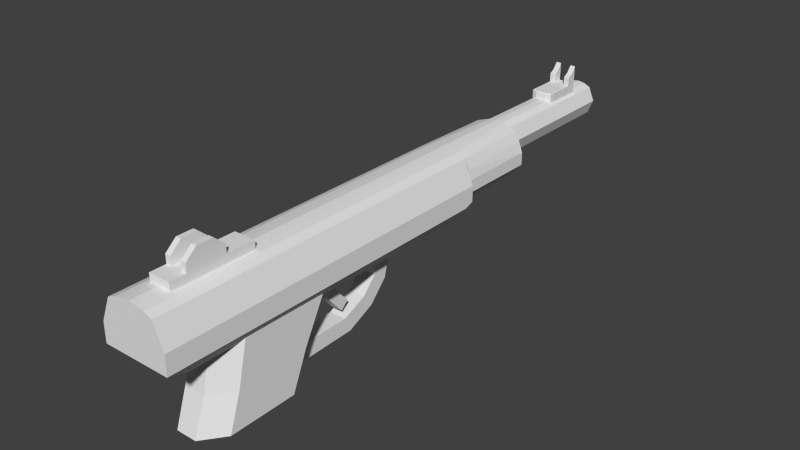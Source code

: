 # Source: v_dartgun.blend  (saved by Blender 2.76.0; exported with 4.5.12 LTS)
import bpy
from mathutils import Matrix  # noqa: F401  (used for matrix-valued properties, if any)

bpy.ops.wm.read_factory_settings(use_empty=True)
scene = bpy.context.scene
scene.name = 'Scene'

# ---- collections
col_collection_1 = bpy.data.collections.new('Collection 1'); scene.collection.children.link(col_collection_1)

# ---- materials (node trees are filled in below, after node groups)
mat_skin0 = bpy.data.materials.new('skin0')
mat_skin0.alpha_threshold = 0.0
mat_skin0.use_transparent_shadow = False
mat_skin0.roughness = 0.5
mat_skin0.line_color = (0.0, 0.0, 0.0, 1.0)

# ---- material node trees

# ---- world
world_world = bpy.data.worlds.new('World'); scene.world = world_world
world_world.color = (0.05088, 0.05088, 0.05088)
world_world.use_sun_shadow = False
world_world.sun_shadow_jitter_overblur = 0.0
world_world.cycles.sampling_method = 'MANUAL'
world_world.cycles.sample_map_resolution = 256

# ---- meshes
me_cylinder_759 = bpy.data.meshes.new('Cylinder.759')
me_cylinder_759.from_pydata([(-0.001624, -3.253e-06, -0.01237), (-0.00156, -3.25e-06, -0.0275), (-0.001288, -0.0009106, -0.01779), (-0.001288, -0.0009106, -0.0275), (-0.0003801, -0.001286, -0.01779), (-0.0003801, -0.001287, -0.0275), (0.0005273, -0.0009106, -0.01779), (0.0005273, -0.0009107, -0.0275), (0.0005273, 0.0009041, -0.01779), (0.0005273, 0.0009041, -0.0275), (-0.0003801, 0.00128, -0.01779), (-0.0003801, 0.00128, -0.0275), (-0.001288, 0.0009042, -0.01779), (-0.001288, 0.0009041, -0.0275), (5.972e-05, 0.00203, -0.01779), (5.971e-05, -0.002037, -0.01779), (-0.00124, -0.001441, -0.01779), (-0.001232, -0.001578, -0.01237), (5.971e-05, -0.002037, -0.01237), (5.972e-05, 0.00203, -0.01237), (-0.001643, -3.243e-06, -0.01779), (-0.001233, 0.001568, -0.01237), (-0.0005117, -3.227e-06, 0.01089), (0.0001401, -0.001577, 0.01089), (0.00161, -0.002229, 0.01089), (0.002481, -0.001577, 0.00912), (0.002475, -3.234e-06, 0.00913), (0.002481, 0.00157, 0.00912), (0.00161, 0.002222, 0.01089), (0.0001401, 0.00157, 0.01089), (0.004898, -0.001772, 0.001556), (0.004859, -0.0006949, 4.242e-05), (0.005056, -0.0006948, 0.00773), (0.00502, -0.001772, 0.006316), (0.00502, 0.001766, 0.006316), (0.005056, 0.0006884, 0.00773), (0.004859, 0.0006884, 4.242e-05), (0.004898, 0.001766, 0.001556), (0.001832, 0.001766, -6.613e-05), (0.001832, 0.0006884, -0.00156), (0.001832, 0.0006884, 0.006976), (0.001832, 0.001766, 0.00557), (0.001832, -0.001772, 0.00557), (0.001832, -0.0006948, 0.006976), (0.001832, -0.0006948, -0.00156), (0.001832, -0.001772, -6.612e-05), (0.007339, -0.001772, 0.002601), (0.007326, -0.0006949, 0.001098), (0.007393, -0.0006949, 0.008519), (0.00738, -0.001772, 0.007113), (0.00738, 0.001766, 0.007113), (0.007393, 0.0006884, 0.008519), (0.007326, 0.0006884, 0.001098), (0.007339, 0.001766, 0.002601), (-0.001152, 0.000719, -0.02566), (-0.001152, -0.0007255, -0.02566), (-0.002048, 0.000719, -0.02566), (-0.002048, -0.0007255, -0.02566), (-0.001152, -0.0003684, -0.0228), (-0.001152, 0.0003619, -0.0228), (-0.002048, -0.0003684, -0.02566), (-0.002048, 0.0003619, -0.02566), (-0.001152, 0.000719, -0.02494), (-0.001152, -0.0007255, -0.02494), (0.0008796, -0.002037, -0.01237), (0.001599, -0.001441, -0.01237), (0.001599, 0.001435, -0.01237), (0.0008796, 0.00203, -0.01237), (-0.001625, -3.225e-06, 0.01089), (-0.001235, -0.001577, 0.01089), (0.000339, -0.002229, 0.01089), (0.0003391, 0.002222, 0.01089), (-0.001235, 0.00157, 0.01089), (-0.00141, 0.0007191, 0.006269), (-0.00141, 0.0007191, 0.003691), (-0.00141, -0.0007255, 0.003691), (-0.00141, -0.0007255, 0.006269), (0.00161, -3.231e-06, 0.01089), (0.0003391, 0.002222, -0.01237), (0.0003391, -0.002229, -0.01237), (-0.00124, 0.001435, -0.01779), (0.0008796, -0.002037, -0.01779), (0.001599, -0.001441, -0.01779), (0.001599, 0.001435, -0.01779), (0.0008796, 0.00203, -0.01779), (0.00161, 0.002222, -0.01175), (0.00138, 0.002222, -0.01237), (0.002481, 0.00157, -0.01175), (0.002481, -0.001577, -0.01175), (0.00161, -0.002229, -0.01175), (0.001376, -0.002229, -0.01237), (-0.002048, -0.0007255, 0.006269), (-0.002048, -0.0007255, 0.003691), (-0.002048, 0.0007191, 0.003691), (-0.002048, 0.0007191, 0.006269), (-0.002048, -0.0003684, 0.003691), (-0.002048, 0.000362, 0.003691), (-0.002048, 0.000362, 0.006269), (-0.002048, -0.0003684, 0.006269), (-0.002048, -0.0007255, 0.005546), (-0.00141, -0.0007255, 0.005546), (-0.002048, 0.0007191, 0.005546), (-0.00141, 0.0007191, 0.005546), (-0.002048, 0.000362, 0.005546), (-0.002048, -0.0003684, 0.005546), (-0.003234, -0.0007255, 0.006269), (-0.003234, 0.0007191, 0.006269), (-0.003234, 0.000362, 0.006269), (-0.003234, -0.0003684, 0.006269), (-0.002602, -0.0007255, 0.005546), (-0.002602, 0.0007191, 0.005546), (-0.002602, 0.000362, 0.005546), (-0.002602, -0.0003684, 0.005546), (-0.00141, -0.0007255, 0.007332), (-0.00141, -0.0007255, 0.00909), (-0.00141, 0.0007191, 0.00909), (-0.00141, 0.0007191, 0.007332), (-0.002048, 0.0007191, 0.007332), (-0.002048, 0.0007191, 0.00909), (-0.002048, -0.0007255, 0.00909), (-0.002048, -0.0007255, 0.007332), (-0.002048, 0.000362, 0.00909), (-0.002048, -0.0003684, 0.00909), (-0.00141, -0.0003684, 0.00909), (-0.00141, 0.000362, 0.00909), (-0.002048, -0.0003684, 0.007332), (-0.002048, 0.000362, 0.007332), (-0.002048, 0.0007191, 0.008054), (-0.00141, 0.0007191, 0.008054), (-0.002048, -0.0007255, 0.008054), (-0.00141, -0.0007255, 0.008054), (-0.002048, -0.0003684, 0.008054), (-0.002048, 0.000362, 0.008054), (-0.003234, 0.0007191, 0.007332), (-0.003234, -0.0007255, 0.007332), (-0.003234, -0.0003684, 0.007332), (-0.003234, 0.000362, 0.007332), (-0.002602, 0.0007191, 0.008054), (-0.002602, -0.0007255, 0.008054), (-0.002602, -0.0003684, 0.008054), (-0.002602, 0.000362, 0.008054), (0.005698, -0.0005766, 0.001213), (0.005698, 0.0005701, 0.001213), (0.006756, -0.0005766, 0.00121), (0.006756, 0.0005701, 0.00121), (0.005661, -0.0005766, -0.002777), (0.005661, 0.0005701, -0.002777), (0.006631, -0.0005766, -0.003199), (0.006631, 0.0005701, -0.003199), (0.004928, -0.0005766, -0.004409), (0.004928, 0.0005701, -0.004409), (0.005772, -0.0005766, -0.005047), (0.005772, 0.0005701, -0.005047), (0.003911, -0.0005766, -0.005352), (0.003911, 0.0005701, -0.005352), (0.004482, -0.0005766, -0.006242), (0.004482, 0.0005701, -0.006242), (0.002541, -0.0005766, -0.005666), (0.002541, 0.0005701, -0.005666), (0.002559, -0.0005766, -0.006724), (0.002559, 0.0005701, -0.006724), (0.004099, -0.0004011, -0.001788), (0.004099, 0.0003946, -0.001788), (0.00384, -0.0004011, -0.002445), (0.00384, 0.0003946, -0.002445), (0.002533, -0.0004011, -0.00116), (0.002533, 0.0003946, -0.00116), (0.002274, -0.0004011, -0.001817), (0.002274, 0.0003946, -0.001817), (0.005149, -0.0004011, -0.002713), (0.005149, 0.0003946, -0.002713), (0.004683, -0.0004011, -0.003244), (0.004683, 0.0003946, -0.003244), (-0.002048, 0.0003619, -0.02287), (-0.001974, 0.0003619, -0.0228), (-0.001974, -0.0003684, -0.0228), (-0.002048, -0.0003684, -0.02287), (-0.001152, 0.000719, -0.02312), (-0.001152, 0.0006855, -0.0229), (-0.001152, -0.000692, -0.0229), (-0.001152, -0.0007255, -0.02312), (-0.002048, 0.0006855, -0.02494), (-0.002015, 0.000719, -0.02497), (-0.002015, -0.0007255, -0.02497), (-0.002048, -0.000692, -0.02494), (-0.002048, -0.0003684, -0.02497), (-0.002048, -0.0004019, -0.02494), (-0.002048, -0.0003684, -0.0249), (-0.002048, -0.0003349, -0.02494), (-0.002048, 0.0003955, -0.02494), (-0.002048, 0.0003619, -0.02497), (-0.002048, 0.0003284, -0.02494), (-0.002048, 0.0003619, -0.0249), (-0.003234, 0.0006855, -0.02566), (-0.003189, 0.000719, -0.02566), (-0.003189, -0.0007255, -0.02566), (-0.003234, -0.000692, -0.02566), (-0.003234, -0.0004019, -0.02566), (-0.003189, -0.0003684, -0.02566), (-0.003189, 0.000362, -0.02566), (-0.003234, 0.0003955, -0.02566), (-0.002587, 0.000719, -0.02497), (-0.002602, 0.0006855, -0.02494), (-0.002587, -0.0007255, -0.02497), (-0.002602, -0.000692, -0.02494), (-0.002587, -0.0003684, -0.02497), (-0.002602, -0.0004019, -0.02494), (-0.002587, 0.0003619, -0.02497), (-0.002602, 0.0003955, -0.02494), (-0.002015, 0.000719, -0.02317), (-0.002048, 0.0006855, -0.02297), (-0.00196, 0.000719, -0.02312), (-0.001974, 0.0006855, -0.0229), (-0.00196, -0.0007255, -0.02312), (-0.001974, -0.000692, -0.0229), (-0.002015, -0.0007255, -0.02317), (-0.002048, -0.000692, -0.02297), (-0.001582, -0.0004953, -0.01779), (-0.001582, 0.0004888, -0.01779), (-0.001499, -0.0004504, -0.0275), (-0.001499, 0.0004439, -0.0275), (-0.001563, -0.0004746, -0.01237), (-0.001563, 0.0004681, -0.01237), (-0.001564, 0.0004683, 0.01089), (-0.001564, -0.0004747, 0.01089), (-0.001212, -3.226e-06, 0.01089), (-0.001467, 0.001018, -0.01237), (-0.001419, 0.0009617, -0.01779), (-0.001469, 0.001019, 0.01089), (-0.001467, -0.001026, -0.01237), (-0.001419, -0.0009681, -0.01779), (-0.001469, -0.001026, 0.01089), (-0.0005903, 0.001791, -0.01779), (-0.0005865, 0.00186, -0.01237), (-0.0005903, -0.001797, -0.01779), (-0.0005862, -0.001868, -0.01237), (-0.001152, 0.000719, -0.0253), (-0.002814, 0.0003955, -0.0253), (-0.002784, 0.0003619, -0.02532), (-0.002784, 0.000719, -0.02532), (-0.002814, 0.0006855, -0.0253), (-0.002032, 0.000719, -0.02532), (-0.002048, 0.0003619, -0.02532), (-0.001152, -0.0007255, -0.0253), (-0.002814, -0.000692, -0.0253), (-0.002784, -0.0007255, -0.02532), (-0.002784, -0.0003684, -0.02532), (-0.002814, -0.0004019, -0.0253), (-0.002032, -0.0007255, -0.02532), (-0.002048, -0.0003684, -0.02532)], [], [(22, 77, 28, 29), (2, 3, 5, 4), (4, 5, 7, 6), (8, 9, 11, 10), (13, 220, 218, 12), (10, 11, 13, 12), (64, 18, 15, 81), (23, 69, 70, 24), (87, 85, 28, 27), (89, 88, 25, 24), (28, 85, 86, 78, 71), (233, 19, 14, 232), (28, 77, 26, 27), (221, 224, 68, 0), (37, 34, 50, 53), (35, 32, 48, 51), (42, 45, 30, 33), (33, 30, 46, 49), (40, 43, 32, 35), (38, 41, 34, 37), (40, 35, 34, 41), (36, 39, 38, 37), (42, 33, 32, 43), (44, 31, 30, 45), (46, 30, 31, 47), (37, 53, 52, 36), (48, 32, 33, 49), (50, 34, 35, 51), (175, 214, 179, 58), (241, 56, 194, 239), (184, 186, 206, 204), (212, 174, 59, 178), (249, 60, 198, 246), (242, 190, 207, 238), (213, 215, 183, 63, 180), (189, 192, 173, 210, 181), (174, 175, 58, 59), (248, 57, 55, 243), (248, 183, 203, 245), (188, 187, 176, 173, 192, 191), (244, 204, 206, 247), (174, 212, 210, 173), (241, 182, 62, 236), (237, 208, 202, 240), (60, 249, 185, 188, 191, 190, 242, 61), (184, 216, 176, 187, 186), (77, 24, 25, 26), (22, 29, 72, 228, 223, 225), (235, 17, 16, 234), (90, 89, 24, 70, 79), (78, 21, 72, 71), (19, 67, 84, 14), (67, 66, 83, 84), (65, 64, 81, 82), (226, 227, 218, 222), (23, 22, 225, 224, 231, 69), (229, 221, 217, 230), (226, 222, 223, 228), (17, 79, 70, 69), (29, 28, 71, 72), (22, 23, 24, 77), (99, 92, 75, 100), (101, 94, 73, 102), (98, 125, 126, 97), (104, 95, 92, 99), (108, 135, 125, 98), (105, 134, 135, 108), (101, 93, 96, 103), (103, 96, 95, 104), (91, 99, 100, 76), (93, 101, 102, 74), (97, 103, 104, 98), (99, 91, 105, 109), (98, 104, 112, 108), (103, 97, 107, 111), (91, 120, 134, 105), (94, 101, 110, 106), (127, 118, 115, 128), (122, 119, 114, 123), (129, 120, 113, 130), (132, 121, 118, 127), (118, 121, 124, 115), (121, 122, 123, 124), (94, 117, 116, 73), (106, 133, 117, 94), (129, 119, 122, 131), (131, 122, 121, 132), (117, 127, 128, 116), (119, 129, 130, 114), (132, 127, 137, 140), (129, 131, 139, 138), (125, 131, 132, 126), (136, 140, 137, 133), (134, 138, 139, 135), (127, 117, 133, 137), (126, 132, 140, 136), (131, 125, 135, 139), (107, 136, 133, 106), (97, 126, 136, 107), (120, 129, 138, 134), (76, 113, 120, 91), (141, 142, 146, 145), (142, 144, 148, 146), (143, 141, 145, 147), (145, 146, 150, 149), (146, 148, 152, 150), (147, 145, 149, 151), (149, 150, 154, 153), (150, 152, 156, 154), (151, 149, 153, 155), (153, 154, 158, 157), (154, 156, 160, 158), (155, 153, 157, 159), (164, 162, 170, 172), (162, 164, 168, 166), (163, 161, 165, 167), (161, 162, 166, 165), (161, 163, 171, 169), (162, 161, 169, 170), (229, 17, 69, 231), (176, 216, 214, 175), (175, 174, 173, 176), (189, 181, 202, 208), (185, 186, 187, 188), (189, 190, 191, 192), (244, 196, 195, 245), (246, 198, 197, 247), (237, 200, 199, 238), (239, 194, 193, 240), (203, 183, 184, 204), (185, 205, 206, 186), (207, 190, 189, 208), (182, 201, 202, 181), (215, 213, 214, 216), (211, 209, 210, 212), (209, 182, 181, 210), (212, 178, 177, 211), (183, 215, 216, 184), (213, 180, 179, 214), (182, 209, 211, 177, 62), (223, 68, 224, 225), (20, 1, 219, 217), (20, 0, 222, 218), (0, 68, 223, 222), (217, 219, 3, 2), (217, 221, 0, 20), (218, 220, 1, 20), (21, 226, 228, 72), (21, 80, 227, 226), (221, 229, 231, 224), (17, 229, 230, 16), (21, 233, 232, 80), (18, 235, 234, 15), (201, 239, 240, 202), (208, 237, 238, 207), (200, 237, 240, 193), (56, 241, 236, 54), (61, 242, 238, 199), (182, 241, 239, 201), (205, 246, 247, 206), (204, 244, 245, 203), (196, 244, 247, 197), (57, 248, 245, 195), (183, 248, 243, 63), (185, 249, 246, 205)])
_uv = me_cylinder_759.uv_layers.new(name='UVMap')
_uv.uv.foreach_set('vector', [0.1712, 0.6749, 0.1712, 0.6039, 0.09678, 0.6039, 0.1186, 0.6531, 0.2861, 0.9016, 0.03187, 0.8977, 0.03187, 0.8892, 0.2861, 0.8931, 0.2861, 0.8931, 0.03187, 0.8892, 0.03187, 0.8671, 0.2861, 0.871, 0.2861, 0.871, 0.03187, 0.8671, 0.03187, 0.8892, 0.2861, 0.8931, 0.03187, 0.8904, 0.03187, 0.8955, 0.2859, 0.8958, 0.2859, 0.8902, 0.2861, 0.8931, 0.03187, 0.8892, 0.03187, 0.8977, 0.2861, 0.9016, 0.4108, 0.8714, 0.4108, 0.8914, 0.2861, 0.8824, 0.2861, 0.8624, 0.2238, 0.6531, 0.2238, 0.699, 0.2456, 0.6464, 0.2456, 0.6039, 0.4258, 0.8323, 0.4258, 0.8535, 0.9682, 0.8504, 0.925, 0.8291, 0.4258, 0.8535, 0.4258, 0.8323, 0.925, 0.8291, 0.9682, 0.8504, 0.9682, 0.8504, 0.4258, 0.8535, 0.4108, 0.8591, 0.4108, 0.8846, 0.9682, 0.8814, 0.4109, 0.8986, 0.4108, 0.8914, 0.2861, 0.8824, 0.2861, 0.8914, 0.08816, 0.6075, 0.1722, 0.6075, 0.1722, 0.5749, 0.1128, 0.5747, 0.4108, 0.9173, 0.9682, 0.9142, 0.9682, 0.9142, 0.4108, 0.9173, 0.7052, 0.7637, 0.8042, 0.7612, 0.8208, 0.7121, 0.727, 0.713, 0.1461, 0.4775, 0.1983, 0.4775, 0.1983, 0.3893, 0.1461, 0.3893, 0.8188, 0.843, 0.7007, 0.845, 0.7052, 0.7637, 0.8042, 0.7612, 0.8042, 0.7612, 0.7052, 0.7637, 0.727, 0.713, 0.8208, 0.7121, 0.1461, 0.5992, 0.1983, 0.5992, 0.1983, 0.4775, 0.1461, 0.4775, 0.7007, 0.845, 0.8188, 0.843, 0.8042, 0.7612, 0.7052, 0.7637, 0.8531, 0.843, 0.8336, 0.7604, 0.8042, 0.7612, 0.8188, 0.843, 0.6738, 0.7645, 0.6642, 0.845, 0.7007, 0.845, 0.7052, 0.7637, 0.8188, 0.843, 0.8042, 0.7612, 0.8336, 0.7604, 0.8531, 0.843, 0.6642, 0.845, 0.6738, 0.7645, 0.7052, 0.7637, 0.7007, 0.845, 0.727, 0.713, 0.7052, 0.7637, 0.6738, 0.7645, 0.6957, 0.7132, 0.7052, 0.7637, 0.727, 0.713, 0.6957, 0.7132, 0.6738, 0.7645, 0.85, 0.7118, 0.8336, 0.7604, 0.8042, 0.7612, 0.8208, 0.7121, 0.8208, 0.7121, 0.8042, 0.7612, 0.8336, 0.7604, 0.85, 0.7118, 0.1859, 0.7428, 0.1981, 0.7428, 0.1981, 0.7118, 0.1859, 0.7118, 0.05664, 0.9246, 0.05433, 0.9182, 0.05433, 0.9461, 0.05681, 0.936, 0.7338, 0.7612, 0.7448, 0.7612, 0.7448, 0.7403, 0.7338, 0.7403, 0.1462, 0.7428, 0.1584, 0.7428, 0.1584, 0.7118, 0.1462, 0.7118, 0.1859, 0.7456, 0.1859, 0.7456, 0.1859, 0.7887, 0.1859, 0.773, 0.1584, 0.7456, 0.1584, 0.7456, 0.1584, 0.7573, 0.1584, 0.773, 0.1106, 0.9147, 0.09766, 0.8985, 0.0912, 0.8985, 0.07196, 0.8963, 0.1165, 0.8963, 0.3361, 0.1946, 0.3374, 0.1958, 0.3374, 0.2615, 0.3252, 0.2615, 0.3252, 0.1946, 0.1584, 0.7428, 0.1859, 0.7428, 0.1859, 0.7118, 0.1584, 0.7118, 0.05625, 0.9114, 0.05433, 0.9182, 0.05433, 0.8963, 0.06314, 0.8963, 0.05664, 0.9246, 0.05896, 0.931, 0.05929, 0.9258, 0.05681, 0.936, 0.3635, 0.1946, 0.3648, 0.1958, 0.3648, 0.2615, 0.3374, 0.2615, 0.3374, 0.1958, 0.3386, 0.1946, 0.1082, 0.8924, 0.1082, 0.9046, 0.09836, 0.9046, 0.09836, 0.8924, 0.1684, 0.6916, 0.1562, 0.6916, 0.1562, 0.6944, 0.1684, 0.6944, 0.05625, 0.9114, 0.05818, 0.9046, 0.07196, 0.8963, 0.06314, 0.8963, 0.07144, 0.8924, 0.07144, 0.9046, 0.06165, 0.9046, 0.06165, 0.8924, 0.3648, 0.1674, 0.3648, 0.1804, 0.3648, 0.1933, 0.3635, 0.1946, 0.3386, 0.1946, 0.3374, 0.1933, 0.3374, 0.1804, 0.3374, 0.1674, 0.3769, 0.1946, 0.3769, 0.2615, 0.3648, 0.2615, 0.3648, 0.1958, 0.3661, 0.1946, 0.1722, 0.6075, 0.2561, 0.6075, 0.2315, 0.5747, 0.1722, 0.5749, 0.1712, 0.6749, 0.1186, 0.6531, 0.1186, 0.699, 0.137, 0.7045, 0.1554, 0.71, 0.1712, 0.6983, 0.4108, 0.8934, 0.4108, 0.9023, 0.2861, 0.8935, 0.2861, 0.8845, 0.4108, 0.8592, 0.4258, 0.8535, 0.9682, 0.8504, 0.9682, 0.8814, 0.4108, 0.8846, 0.4108, 0.8846, 0.4108, 0.9093, 0.9682, 0.9062, 0.9682, 0.8814, 0.4108, 0.8914, 0.4108, 0.8714, 0.2861, 0.8624, 0.2861, 0.8824, 0.4108, 0.8714, 0.4108, 0.8538, 0.2861, 0.8448, 0.2861, 0.8624, 0.4108, 0.8538, 0.4108, 0.8714, 0.2861, 0.8624, 0.2861, 0.8448, 0.4122, 0.8927, 0.2872, 0.8926, 0.2873, 0.8991, 0.4123, 0.8993, 0.2238, 0.6531, 0.1712, 0.6749, 0.1712, 0.6983, 0.1869, 0.71, 0.2054, 0.7045, 0.2238, 0.699, 0.4107, 0.8915, 0.4107, 0.898, 0.286, 0.8978, 0.286, 0.8914, 0.4108, 0.9133, 0.4108, 0.9173, 0.9682, 0.9142, 0.9682, 0.9102, 0.4108, 0.9092, 0.4108, 0.8846, 0.9682, 0.8814, 0.9682, 0.9062, 0.1186, 0.6531, 0.09678, 0.6039, 0.09678, 0.6464, 0.1186, 0.699, 0.1712, 0.6749, 0.2238, 0.6531, 0.2456, 0.6039, 0.1712, 0.6039, 0.8338, 0.9182, 0.7885, 0.9182, 0.7885, 0.9027, 0.8338, 0.9027, 0.8338, 0.9182, 0.8514, 0.9182, 0.8514, 0.9027, 0.8338, 0.9027, 0.3648, 0.4489, 0.3648, 0.4888, 0.3374, 0.4888, 0.3374, 0.4489, 0.3648, 0.4217, 0.3648, 0.352, 0.3782, 0.352, 0.3782, 0.4217, 0.8514, 0.9472, 0.8826, 0.9465, 0.8826, 0.9176, 0.8514, 0.9182, 0.08138, 0.8994, 0.04146, 0.8987, 0.04169, 0.8853, 0.08161, 0.886, 0.3239, 0.4217, 0.3239, 0.352, 0.3374, 0.352, 0.3374, 0.4217, 0.3374, 0.4217, 0.3374, 0.352, 0.3648, 0.352, 0.3648, 0.4217, 0.8514, 0.9182, 0.8338, 0.9182, 0.8338, 0.9027, 0.8514, 0.9027, 0.7885, 0.9182, 0.8338, 0.9182, 0.8338, 0.9027, 0.7885, 0.9027, 0.3374, 0.4489, 0.3374, 0.4217, 0.3648, 0.4217, 0.3648, 0.4489, 0.8338, 0.9182, 0.8514, 0.9182, 0.8514, 0.9472, 0.8338, 0.9318, 0.8514, 0.9182, 0.8338, 0.9182, 0.8338, 0.9318, 0.8514, 0.9472, 0.8338, 0.9182, 0.8514, 0.9182, 0.8514, 0.9472, 0.8338, 0.9318, 0.8514, 0.9182, 0.8826, 0.9176, 0.8826, 0.9465, 0.8514, 0.9472, 0.8514, 0.9182, 0.8338, 0.9182, 0.8338, 0.9318, 0.8514, 0.9472, 0.9002, 0.9176, 0.9255, 0.9176, 0.9255, 0.902, 0.9002, 0.902, 0.1859, 0.7456, 0.1994, 0.7456, 0.1994, 0.7215, 0.1859, 0.7215, 0.9002, 0.9176, 0.8826, 0.9176, 0.8826, 0.902, 0.9002, 0.902, 0.3374, 0.5159, 0.3374, 0.5549, 0.3239, 0.5549, 0.3239, 0.5159, 0.1449, 0.7456, 0.1584, 0.7456, 0.1584, 0.7215, 0.1449, 0.7215, 0.1584, 0.7456, 0.1859, 0.7456, 0.1859, 0.7215, 0.1584, 0.7215, 0.8514, 0.9182, 0.8826, 0.9176, 0.8826, 0.902, 0.8514, 0.9027, 0.8514, 0.9472, 0.8826, 0.9465, 0.8826, 0.9176, 0.8514, 0.9182, 0.3782, 0.5159, 0.3782, 0.5549, 0.3648, 0.5549, 0.3648, 0.5159, 0.3648, 0.5159, 0.3648, 0.5549, 0.3374, 0.5549, 0.3374, 0.5159, 0.8826, 0.9176, 0.9002, 0.9176, 0.9002, 0.902, 0.8826, 0.902, 0.9255, 0.9176, 0.9002, 0.9176, 0.9002, 0.902, 0.9255, 0.902, 0.1584, 0.7456, 0.1449, 0.7456, 0.1449, 0.7665, 0.1584, 0.7665, 0.1994, 0.7456, 0.1859, 0.7456, 0.1859, 0.7665, 0.1994, 0.7665, 0.3648, 0.4888, 0.3648, 0.5159, 0.3374, 0.5159, 0.3374, 0.4888, 0.04375, 0.9, 0.01662, 0.9003, 0.01646, 0.8869, 0.04359, 0.8866, 0.04146, 0.8987, 0.01433, 0.8982, 0.01456, 0.8848, 0.04169, 0.8853, 0.9002, 0.9176, 0.8826, 0.9176, 0.8826, 0.9465, 0.9002, 0.9311, 0.8826, 0.9176, 0.9002, 0.9176, 0.9002, 0.9311, 0.8826, 0.9465, 0.9002, 0.9176, 0.8826, 0.9176, 0.8826, 0.9465, 0.9002, 0.9311, 0.08367, 0.8995, 0.04375, 0.9, 0.04359, 0.8866, 0.08351, 0.8861, 0.8514, 0.9182, 0.8826, 0.9176, 0.8826, 0.9465, 0.8514, 0.9472, 0.8826, 0.9176, 0.9002, 0.9176, 0.9002, 0.9311, 0.8826, 0.9465, 0.8514, 0.9027, 0.8826, 0.902, 0.8826, 0.9176, 0.8514, 0.9182, 0.1938, 0.4532, 0.1505, 0.4532, 0.1505, 0.4546, 0.1938, 0.4546, 0.6903, 0.7881, 0.6902, 0.7661, 0.6164, 0.7688, 0.6267, 0.7925, 0.6902, 0.7661, 0.6903, 0.7881, 0.6267, 0.7925, 0.6164, 0.7688, 0.1938, 0.4546, 0.1505, 0.4546, 0.1505, 0.4823, 0.1938, 0.4823, 0.6267, 0.7925, 0.6164, 0.7688, 0.5838, 0.7723, 0.5966, 0.7893, 0.6164, 0.7688, 0.6267, 0.7925, 0.5966, 0.7893, 0.5838, 0.7723, 0.1938, 0.4823, 0.1505, 0.4823, 0.1505, 0.5207, 0.1938, 0.5207, 0.5966, 0.7893, 0.5838, 0.7723, 0.5596, 0.7983, 0.5776, 0.8098, 0.5838, 0.7723, 0.5966, 0.7893, 0.5776, 0.8098, 0.5596, 0.7983, 0.1938, 0.5207, 0.1505, 0.5207, 0.1505, 0.5724, 0.1938, 0.5724, 0.5776, 0.8098, 0.5596, 0.7983, 0.5362, 0.8116, 0.562, 0.812, 0.5596, 0.7983, 0.5776, 0.8098, 0.562, 0.812, 0.5362, 0.8116, 0.6426, 0.796, 0.6587, 0.7896, 0.6361, 0.764, 0.6231, 0.7754, 0.6587, 0.7896, 0.6426, 0.796, 0.6579, 0.8342, 0.674, 0.8279, 0.6426, 0.796, 0.6587, 0.7896, 0.674, 0.8279, 0.6579, 0.8342, 0.1872, 0.5136, 0.1571, 0.5136, 0.1571, 0.5727, 0.1872, 0.5727, 0.6587, 0.7896, 0.6426, 0.796, 0.6231, 0.7754, 0.6361, 0.764, 0.1571, 0.5136, 0.1872, 0.5136, 0.1872, 0.474, 0.1571, 0.474, 0.4108, 0.9133, 0.4108, 0.9092, 0.9682, 0.9062, 0.9682, 0.9102, 0.1522, 0.6933, 0.1643, 0.6933, 0.1643, 0.6961, 0.1522, 0.6961, 0.196, 0.6916, 0.1684, 0.6916, 0.1684, 0.6944, 0.196, 0.6944, 0.7749, 0.7612, 0.7858, 0.7612, 0.7858, 0.7403, 0.7749, 0.7403, 0.3648, 0.1933, 0.3648, 0.1946, 0.3648, 0.1946, 0.3635, 0.1946, 0.3361, 0.1946, 0.3374, 0.1946, 0.3374, 0.1946, 0.3374, 0.1958, 0.1082, 0.8924, 0.1082, 0.8803, 0.1093, 0.881, 0.1093, 0.8926, 0.1859, 0.773, 0.1859, 0.7887, 0.1859, 0.7903, 0.1859, 0.7784, 0.07144, 0.8924, 0.07144, 0.8803, 0.07258, 0.881, 0.07258, 0.8926, 0.05681, 0.936, 0.05433, 0.9461, 0.05433, 0.9472, 0.06314, 0.9395, 0.05929, 0.9258, 0.05896, 0.931, 0.07196, 0.9182, 0.07196, 0.9318, 0.1859, 0.7456, 0.1859, 0.7573, 0.1859, 0.7665, 0.1859, 0.7456, 0.1584, 0.7573, 0.1584, 0.7456, 0.1584, 0.7456, 0.1584, 0.7665, 0.05896, 0.931, 0.05929, 0.9258, 0.07196, 0.9318, 0.07196, 0.9182, 0.1891, 0.6845, 0.2021, 0.7008, 0.2087, 0.7025, 0.2069, 0.7043, 0.1974, 0.7008, 0.1845, 0.6845, 0.2023, 0.7043, 0.2041, 0.7025, 0.09766, 0.8985, 0.0912, 0.8985, 0.07196, 0.9182, 0.1155, 0.9182, 0.2113, 0.704, 0.2113, 0.673, 0.21, 0.673, 0.21, 0.7035, 0.0912, 0.8985, 0.09766, 0.8985, 0.1155, 0.9182, 0.07196, 0.9182, 0.2052, 0.6868, 0.211, 0.6685, 0.2118, 0.6685, 0.2118, 0.6885, 0.0912, 0.8985, 0.09766, 0.8985, 0.1106, 0.9147, 0.1165, 0.8963, 0.07196, 0.8963, 0.1554, 0.71, 0.1633, 0.71, 0.1712, 0.71, 0.1712, 0.6983, 0.2859, 0.8964, 0.03187, 0.896, 0.03187, 0.8965, 0.2859, 0.897, 0.2866, 0.8984, 0.4115, 0.8986, 0.4123, 0.8993, 0.2873, 0.8991, 0.4108, 0.9173, 0.9682, 0.9142, 0.9682, 0.9142, 0.4108, 0.9173, 0.2859, 0.897, 0.03187, 0.8965, 0.03187, 0.8914, 0.286, 0.8916, 0.286, 0.8978, 0.4107, 0.898, 0.4115, 0.8986, 0.2866, 0.8984, 0.2859, 0.8958, 0.03187, 0.8955, 0.03187, 0.896, 0.2859, 0.8964, 0.4108, 0.9093, 0.4108, 0.9133, 0.9682, 0.9102, 0.9682, 0.9062, 0.4121, 0.8861, 0.2871, 0.8861, 0.2872, 0.8926, 0.4122, 0.8927, 0.4108, 0.9173, 0.4108, 0.9133, 0.9682, 0.9102, 0.9682, 0.9142, 0.4107, 0.885, 0.4107, 0.8915, 0.286, 0.8914, 0.2861, 0.885, 0.4111, 0.9058, 0.4109, 0.8986, 0.2861, 0.8914, 0.2861, 0.9005, 0.4108, 0.8914, 0.4108, 0.9003, 0.2861, 0.8914, 0.2861, 0.8824, 0.05929, 0.9258, 0.05681, 0.936, 0.06314, 0.9395, 0.07196, 0.9318, 0.07144, 0.9046, 0.07144, 0.8924, 0.07258, 0.8926, 0.07258, 0.9042, 0.07144, 0.8803, 0.07144, 0.8924, 0.06165, 0.8924, 0.06165, 0.8803, 0.05433, 0.9182, 0.05625, 0.9114, 0.06314, 0.8963, 0.05433, 0.8963, 0.1584, 0.7456, 0.1584, 0.7456, 0.1584, 0.773, 0.1584, 0.7887, 0.05896, 0.931, 0.05664, 0.9246, 0.05681, 0.936, 0.05929, 0.9258, 0.1859, 0.7573, 0.1859, 0.773, 0.1859, 0.7784, 0.1859, 0.7665, 0.1082, 0.9046, 0.1082, 0.8924, 0.1093, 0.8926, 0.1093, 0.9042, 0.1082, 0.8803, 0.1082, 0.8924, 0.09836, 0.8924, 0.09836, 0.8803, 0.05433, 0.9182, 0.05664, 0.9246, 0.05681, 0.936, 0.05433, 0.9461, 0.05818, 0.9046, 0.05625, 0.9114, 0.06314, 0.8963, 0.07196, 0.8963, 0.1859, 0.7456, 0.1859, 0.7456, 0.1859, 0.773, 0.1859, 0.7573])
me_cylinder_759.materials.append(mat_skin0)
me_cylinder_759.use_remesh_preserve_volume = False
me_cylinder_759.use_remesh_preserve_attributes = False
me_cylinder_759.use_mirror_vertex_groups = False
me_cylinder_759.update()

# ---- objects
ob_cylinder = bpy.data.objects.new('Cylinder', me_cylinder_759)

# ---- transforms, parenting, visibility, modifiers, constraints
ob_cylinder.location = (0.0, 0.0, 0.0)
ob_cylinder.rotation_mode = 'QUATERNION'
ob_cylinder.rotation_quaternion = (0.5001, 0.4999, 0.4999, -0.5001)
ob_cylinder.scale = (14.4, 14.4, 14.4)
ob_cylinder.lineart.crease_threshold = 0.0

# ---- collection membership
col_collection_1.objects.link(ob_cylinder)

# ---- scene / render settings (as saved in the file)
scene.frame_start = 1; scene.frame_end = 2; scene.frame_set(1)
scene.render.engine = 'BLENDER_EEVEE_NEXT'
scene.render.resolution_percentage = 50
scene.render.dither_intensity = 0.0
scene.cycles.use_denoising = False
scene.cycles.samples = 10
scene.cycles.sampling_pattern = 'TABULATED_SOBOL'
scene.cycles.light_sampling_threshold = 0.0
scene.cycles.use_adaptive_sampling = False
scene.cycles.use_light_tree = False
scene.cycles.blur_glossy = 0.0
scene.cycles.volume_bounces = 1
scene.cycles.pixel_filter_type = 'GAUSSIAN'
scene.cycles.sample_clamp_indirect = 0.0
scene.view_settings.view_transform = 'Standard'
bpy.context.view_layer.update()

# ---- added for rendering (the .blend has no active camera and no usable light): camera, sun
cam_auto = bpy.data.cameras.new('AutoCamera')
cam_auto.lens = 50.0
cam_auto.sensor_width = 36.0
cam_auto.clip_end = 1000.0
ob_auto_camera = bpy.data.objects.new('AutoCamera', cam_auto)
scene.collection.objects.link(ob_auto_camera)
ob_auto_camera.location = (0.534046, -0.521342, 0.397302)
ob_auto_camera.rotation_euler = (1.09748, -7.21219e-08, 0.694738)
scene.camera = ob_auto_camera
light_auto_sun = bpy.data.lights.new('AutoSun', 'SUN')
light_auto_sun.energy = 3.0
light_auto_sun.angle = 0.0523599
ob_auto_sun = bpy.data.objects.new('AutoSun', light_auto_sun)
scene.collection.objects.link(ob_auto_sun)
ob_auto_sun.rotation_euler = (0.872665, 0.174533, 0.523599)
bpy.context.view_layer.update()
